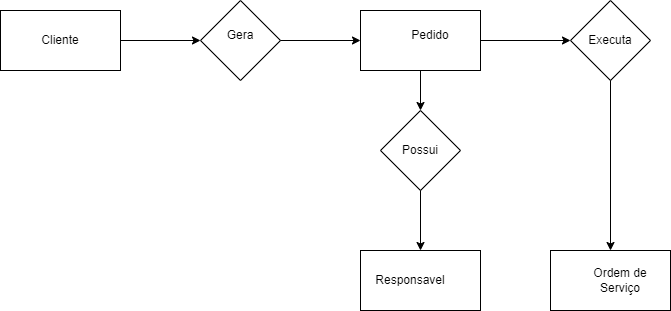

The diagram above was exported from draw.io. Its source (the exported page's mxGraphModel, read from the mxfile embedded in the PNG):
<mxGraphModel dx="868" dy="450" grid="1" gridSize="10" guides="1" tooltips="1" connect="1" arrows="1" fold="1" page="1" pageScale="1" pageWidth="827" pageHeight="1169" math="0" shadow="0">
  <root>
    <mxCell id="WIyWlLk6GJQsqaUBKTNV-0" />
    <mxCell id="WIyWlLk6GJQsqaUBKTNV-1" parent="WIyWlLk6GJQsqaUBKTNV-0" />
    <mxCell id="OtMv-viV7Dc7hfcX3CFG-6" value="" style="rounded=0;whiteSpace=wrap;html=1;" parent="WIyWlLk6GJQsqaUBKTNV-1" vertex="1">
      <mxGeometry x="80" y="70" width="120" height="60" as="geometry" />
    </mxCell>
    <mxCell id="OtMv-viV7Dc7hfcX3CFG-7" value="" style="rounded=0;whiteSpace=wrap;html=1;" parent="WIyWlLk6GJQsqaUBKTNV-1" vertex="1">
      <mxGeometry x="440" y="70" width="120" height="60" as="geometry" />
    </mxCell>
    <mxCell id="OtMv-viV7Dc7hfcX3CFG-8" value="" style="rounded=0;whiteSpace=wrap;html=1;" parent="WIyWlLk6GJQsqaUBKTNV-1" vertex="1">
      <mxGeometry x="440" y="310" width="120" height="60" as="geometry" />
    </mxCell>
    <mxCell id="OtMv-viV7Dc7hfcX3CFG-9" value="" style="rounded=0;whiteSpace=wrap;html=1;" parent="WIyWlLk6GJQsqaUBKTNV-1" vertex="1">
      <mxGeometry x="630" y="310" width="120" height="60" as="geometry" />
    </mxCell>
    <mxCell id="OtMv-viV7Dc7hfcX3CFG-10" value="" style="rhombus;whiteSpace=wrap;html=1;" parent="WIyWlLk6GJQsqaUBKTNV-1" vertex="1">
      <mxGeometry x="280" y="60" width="80" height="80" as="geometry" />
    </mxCell>
    <mxCell id="OtMv-viV7Dc7hfcX3CFG-11" value="" style="rhombus;whiteSpace=wrap;html=1;" parent="WIyWlLk6GJQsqaUBKTNV-1" vertex="1">
      <mxGeometry x="460" y="170" width="80" height="80" as="geometry" />
    </mxCell>
    <mxCell id="OtMv-viV7Dc7hfcX3CFG-12" value="" style="rhombus;whiteSpace=wrap;html=1;" parent="WIyWlLk6GJQsqaUBKTNV-1" vertex="1">
      <mxGeometry x="650" y="60" width="80" height="80" as="geometry" />
    </mxCell>
    <mxCell id="OtMv-viV7Dc7hfcX3CFG-15" value="" style="endArrow=classic;html=1;rounded=0;exitX=1;exitY=0.5;exitDx=0;exitDy=0;entryX=0;entryY=0.5;entryDx=0;entryDy=0;" parent="WIyWlLk6GJQsqaUBKTNV-1" source="OtMv-viV7Dc7hfcX3CFG-6" target="OtMv-viV7Dc7hfcX3CFG-10" edge="1">
      <mxGeometry width="50" height="50" relative="1" as="geometry">
        <mxPoint x="220" y="130" as="sourcePoint" />
        <mxPoint x="270" y="100" as="targetPoint" />
        <Array as="points" />
      </mxGeometry>
    </mxCell>
    <mxCell id="OtMv-viV7Dc7hfcX3CFG-17" value="" style="endArrow=classic;html=1;rounded=0;exitX=1;exitY=0.5;exitDx=0;exitDy=0;entryX=0;entryY=0.5;entryDx=0;entryDy=0;" parent="WIyWlLk6GJQsqaUBKTNV-1" source="OtMv-viV7Dc7hfcX3CFG-10" target="OtMv-viV7Dc7hfcX3CFG-7" edge="1">
      <mxGeometry width="50" height="50" relative="1" as="geometry">
        <mxPoint x="370" y="120" as="sourcePoint" />
        <mxPoint x="430" y="100" as="targetPoint" />
      </mxGeometry>
    </mxCell>
    <mxCell id="OtMv-viV7Dc7hfcX3CFG-22" value="" style="endArrow=classic;html=1;rounded=0;entryX=0.5;entryY=0;entryDx=0;entryDy=0;exitX=0.5;exitY=1;exitDx=0;exitDy=0;" parent="WIyWlLk6GJQsqaUBKTNV-1" source="OtMv-viV7Dc7hfcX3CFG-7" target="OtMv-viV7Dc7hfcX3CFG-11" edge="1">
      <mxGeometry width="50" height="50" relative="1" as="geometry">
        <mxPoint x="500" y="140" as="sourcePoint" />
        <mxPoint x="510" y="140" as="targetPoint" />
      </mxGeometry>
    </mxCell>
    <mxCell id="OtMv-viV7Dc7hfcX3CFG-23" value="" style="endArrow=classic;html=1;rounded=0;exitX=0.5;exitY=1;exitDx=0;exitDy=0;entryX=0.5;entryY=0;entryDx=0;entryDy=0;" parent="WIyWlLk6GJQsqaUBKTNV-1" source="OtMv-viV7Dc7hfcX3CFG-11" target="OtMv-viV7Dc7hfcX3CFG-8" edge="1">
      <mxGeometry width="50" height="50" relative="1" as="geometry">
        <mxPoint x="470" y="300" as="sourcePoint" />
        <mxPoint x="520" y="250" as="targetPoint" />
      </mxGeometry>
    </mxCell>
    <mxCell id="OtMv-viV7Dc7hfcX3CFG-24" value="" style="endArrow=classic;html=1;rounded=0;exitX=1;exitY=0.5;exitDx=0;exitDy=0;entryX=0;entryY=0.5;entryDx=0;entryDy=0;" parent="WIyWlLk6GJQsqaUBKTNV-1" source="OtMv-viV7Dc7hfcX3CFG-7" target="OtMv-viV7Dc7hfcX3CFG-12" edge="1">
      <mxGeometry width="50" height="50" relative="1" as="geometry">
        <mxPoint x="590" y="140" as="sourcePoint" />
        <mxPoint x="640" y="90" as="targetPoint" />
      </mxGeometry>
    </mxCell>
    <mxCell id="OtMv-viV7Dc7hfcX3CFG-25" value="" style="endArrow=classic;html=1;rounded=0;exitX=0.5;exitY=1;exitDx=0;exitDy=0;" parent="WIyWlLk6GJQsqaUBKTNV-1" source="OtMv-viV7Dc7hfcX3CFG-12" target="OtMv-viV7Dc7hfcX3CFG-9" edge="1">
      <mxGeometry width="50" height="50" relative="1" as="geometry">
        <mxPoint x="650" y="210" as="sourcePoint" />
        <mxPoint x="690" y="300" as="targetPoint" />
      </mxGeometry>
    </mxCell>
    <mxCell id="OtMv-viV7Dc7hfcX3CFG-26" value="Gera" style="text;html=1;strokeColor=none;fillColor=none;align=center;verticalAlign=middle;whiteSpace=wrap;rounded=0;" parent="WIyWlLk6GJQsqaUBKTNV-1" vertex="1">
      <mxGeometry x="290" y="80" width="60" height="30" as="geometry" />
    </mxCell>
    <mxCell id="OtMv-viV7Dc7hfcX3CFG-27" value="Cliente" style="text;html=1;strokeColor=none;fillColor=none;align=center;verticalAlign=middle;whiteSpace=wrap;rounded=0;" parent="WIyWlLk6GJQsqaUBKTNV-1" vertex="1">
      <mxGeometry x="110" y="85" width="60" height="30" as="geometry" />
    </mxCell>
    <mxCell id="OtMv-viV7Dc7hfcX3CFG-28" value="Pedido" style="text;html=1;strokeColor=none;fillColor=none;align=center;verticalAlign=middle;whiteSpace=wrap;rounded=0;" parent="WIyWlLk6GJQsqaUBKTNV-1" vertex="1">
      <mxGeometry x="480" y="80" width="60" height="30" as="geometry" />
    </mxCell>
    <mxCell id="OtMv-viV7Dc7hfcX3CFG-29" value="Executa" style="text;html=1;strokeColor=none;fillColor=none;align=center;verticalAlign=middle;whiteSpace=wrap;rounded=0;" parent="WIyWlLk6GJQsqaUBKTNV-1" vertex="1">
      <mxGeometry x="660" y="85" width="60" height="30" as="geometry" />
    </mxCell>
    <mxCell id="OtMv-viV7Dc7hfcX3CFG-30" value="Ordem de Serviço" style="text;html=1;strokeColor=none;fillColor=none;align=center;verticalAlign=middle;whiteSpace=wrap;rounded=0;" parent="WIyWlLk6GJQsqaUBKTNV-1" vertex="1">
      <mxGeometry x="670" y="325" width="60" height="30" as="geometry" />
    </mxCell>
    <mxCell id="OtMv-viV7Dc7hfcX3CFG-31" value="Responsavel" style="text;html=1;strokeColor=none;fillColor=none;align=center;verticalAlign=middle;whiteSpace=wrap;rounded=0;" parent="WIyWlLk6GJQsqaUBKTNV-1" vertex="1">
      <mxGeometry x="460" y="325" width="60" height="30" as="geometry" />
    </mxCell>
    <mxCell id="OtMv-viV7Dc7hfcX3CFG-32" value="Possui" style="text;html=1;strokeColor=none;fillColor=none;align=center;verticalAlign=middle;whiteSpace=wrap;rounded=0;" parent="WIyWlLk6GJQsqaUBKTNV-1" vertex="1">
      <mxGeometry x="470" y="195" width="60" height="30" as="geometry" />
    </mxCell>
  </root>
</mxGraphModel>